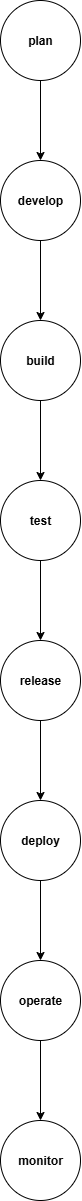

The diagram above was exported from draw.io. Its source (the exported page's mxGraphModel, read from the mxfile embedded in the PNG):
<mxGraphModel dx="1097" dy="592" grid="1" gridSize="10" guides="1" tooltips="1" connect="1" arrows="1" fold="1" page="1" pageScale="1" pageWidth="850" pageHeight="1100" math="0" shadow="0">
  <root>
    <mxCell id="0" />
    <mxCell id="1" parent="0" />
    <mxCell id="d5IBV0x5VbwxGzkv-e8U-4" value="" style="edgeStyle=orthogonalEdgeStyle;rounded=0;orthogonalLoop=1;jettySize=auto;html=1;" edge="1" parent="1" source="d5IBV0x5VbwxGzkv-e8U-1" target="d5IBV0x5VbwxGzkv-e8U-3">
      <mxGeometry relative="1" as="geometry" />
    </mxCell>
    <mxCell id="d5IBV0x5VbwxGzkv-e8U-1" value="&lt;b&gt;plan&lt;/b&gt;" style="ellipse;whiteSpace=wrap;html=1;aspect=fixed;" vertex="1" parent="1">
      <mxGeometry x="380" y="20" width="80" height="80" as="geometry" />
    </mxCell>
    <mxCell id="d5IBV0x5VbwxGzkv-e8U-6" value="" style="edgeStyle=orthogonalEdgeStyle;rounded=0;orthogonalLoop=1;jettySize=auto;html=1;" edge="1" parent="1" source="d5IBV0x5VbwxGzkv-e8U-3" target="d5IBV0x5VbwxGzkv-e8U-5">
      <mxGeometry relative="1" as="geometry" />
    </mxCell>
    <mxCell id="d5IBV0x5VbwxGzkv-e8U-3" value="&lt;b&gt;develop&lt;/b&gt;" style="ellipse;whiteSpace=wrap;html=1;aspect=fixed;" vertex="1" parent="1">
      <mxGeometry x="380" y="180" width="80" height="80" as="geometry" />
    </mxCell>
    <mxCell id="d5IBV0x5VbwxGzkv-e8U-8" value="" style="edgeStyle=orthogonalEdgeStyle;rounded=0;orthogonalLoop=1;jettySize=auto;html=1;" edge="1" parent="1" source="d5IBV0x5VbwxGzkv-e8U-5" target="d5IBV0x5VbwxGzkv-e8U-7">
      <mxGeometry relative="1" as="geometry" />
    </mxCell>
    <mxCell id="d5IBV0x5VbwxGzkv-e8U-5" value="&lt;b&gt;build&lt;/b&gt;" style="ellipse;whiteSpace=wrap;html=1;aspect=fixed;" vertex="1" parent="1">
      <mxGeometry x="380" y="340" width="80" height="80" as="geometry" />
    </mxCell>
    <mxCell id="d5IBV0x5VbwxGzkv-e8U-10" value="" style="edgeStyle=orthogonalEdgeStyle;rounded=0;orthogonalLoop=1;jettySize=auto;html=1;" edge="1" parent="1" source="d5IBV0x5VbwxGzkv-e8U-7" target="d5IBV0x5VbwxGzkv-e8U-9">
      <mxGeometry relative="1" as="geometry" />
    </mxCell>
    <mxCell id="d5IBV0x5VbwxGzkv-e8U-7" value="&lt;b&gt;test&lt;/b&gt;" style="ellipse;whiteSpace=wrap;html=1;aspect=fixed;" vertex="1" parent="1">
      <mxGeometry x="380" y="500" width="80" height="80" as="geometry" />
    </mxCell>
    <mxCell id="d5IBV0x5VbwxGzkv-e8U-12" value="" style="edgeStyle=orthogonalEdgeStyle;rounded=0;orthogonalLoop=1;jettySize=auto;html=1;" edge="1" parent="1" source="d5IBV0x5VbwxGzkv-e8U-9" target="d5IBV0x5VbwxGzkv-e8U-11">
      <mxGeometry relative="1" as="geometry" />
    </mxCell>
    <mxCell id="d5IBV0x5VbwxGzkv-e8U-9" value="&lt;b&gt;release&lt;/b&gt;" style="ellipse;whiteSpace=wrap;html=1;aspect=fixed;" vertex="1" parent="1">
      <mxGeometry x="380" y="660" width="80" height="80" as="geometry" />
    </mxCell>
    <mxCell id="d5IBV0x5VbwxGzkv-e8U-14" value="" style="edgeStyle=orthogonalEdgeStyle;rounded=0;orthogonalLoop=1;jettySize=auto;html=1;" edge="1" parent="1" source="d5IBV0x5VbwxGzkv-e8U-11" target="d5IBV0x5VbwxGzkv-e8U-13">
      <mxGeometry relative="1" as="geometry" />
    </mxCell>
    <mxCell id="d5IBV0x5VbwxGzkv-e8U-11" value="&lt;b&gt;deploy&lt;/b&gt;" style="ellipse;whiteSpace=wrap;html=1;aspect=fixed;" vertex="1" parent="1">
      <mxGeometry x="380" y="820" width="80" height="80" as="geometry" />
    </mxCell>
    <mxCell id="d5IBV0x5VbwxGzkv-e8U-16" value="" style="edgeStyle=orthogonalEdgeStyle;rounded=0;orthogonalLoop=1;jettySize=auto;html=1;" edge="1" parent="1" source="d5IBV0x5VbwxGzkv-e8U-13" target="d5IBV0x5VbwxGzkv-e8U-15">
      <mxGeometry relative="1" as="geometry" />
    </mxCell>
    <mxCell id="d5IBV0x5VbwxGzkv-e8U-17" style="edgeStyle=orthogonalEdgeStyle;rounded=0;orthogonalLoop=1;jettySize=auto;html=1;exitX=0.5;exitY=0;exitDx=0;exitDy=0;" edge="1" parent="1" source="d5IBV0x5VbwxGzkv-e8U-13">
      <mxGeometry relative="1" as="geometry">
        <mxPoint x="420" y="990" as="targetPoint" />
        <Array as="points">
          <mxPoint x="420" y="980" />
          <mxPoint x="420" y="980" />
        </Array>
      </mxGeometry>
    </mxCell>
    <mxCell id="d5IBV0x5VbwxGzkv-e8U-13" value="&lt;b&gt;operate&lt;/b&gt;" style="ellipse;whiteSpace=wrap;html=1;aspect=fixed;" vertex="1" parent="1">
      <mxGeometry x="380" y="980" width="80" height="80" as="geometry" />
    </mxCell>
    <mxCell id="d5IBV0x5VbwxGzkv-e8U-15" value="&lt;b&gt;monitor&lt;/b&gt;" style="ellipse;whiteSpace=wrap;html=1;aspect=fixed;" vertex="1" parent="1">
      <mxGeometry x="380" y="1140" width="80" height="80" as="geometry" />
    </mxCell>
  </root>
</mxGraphModel>